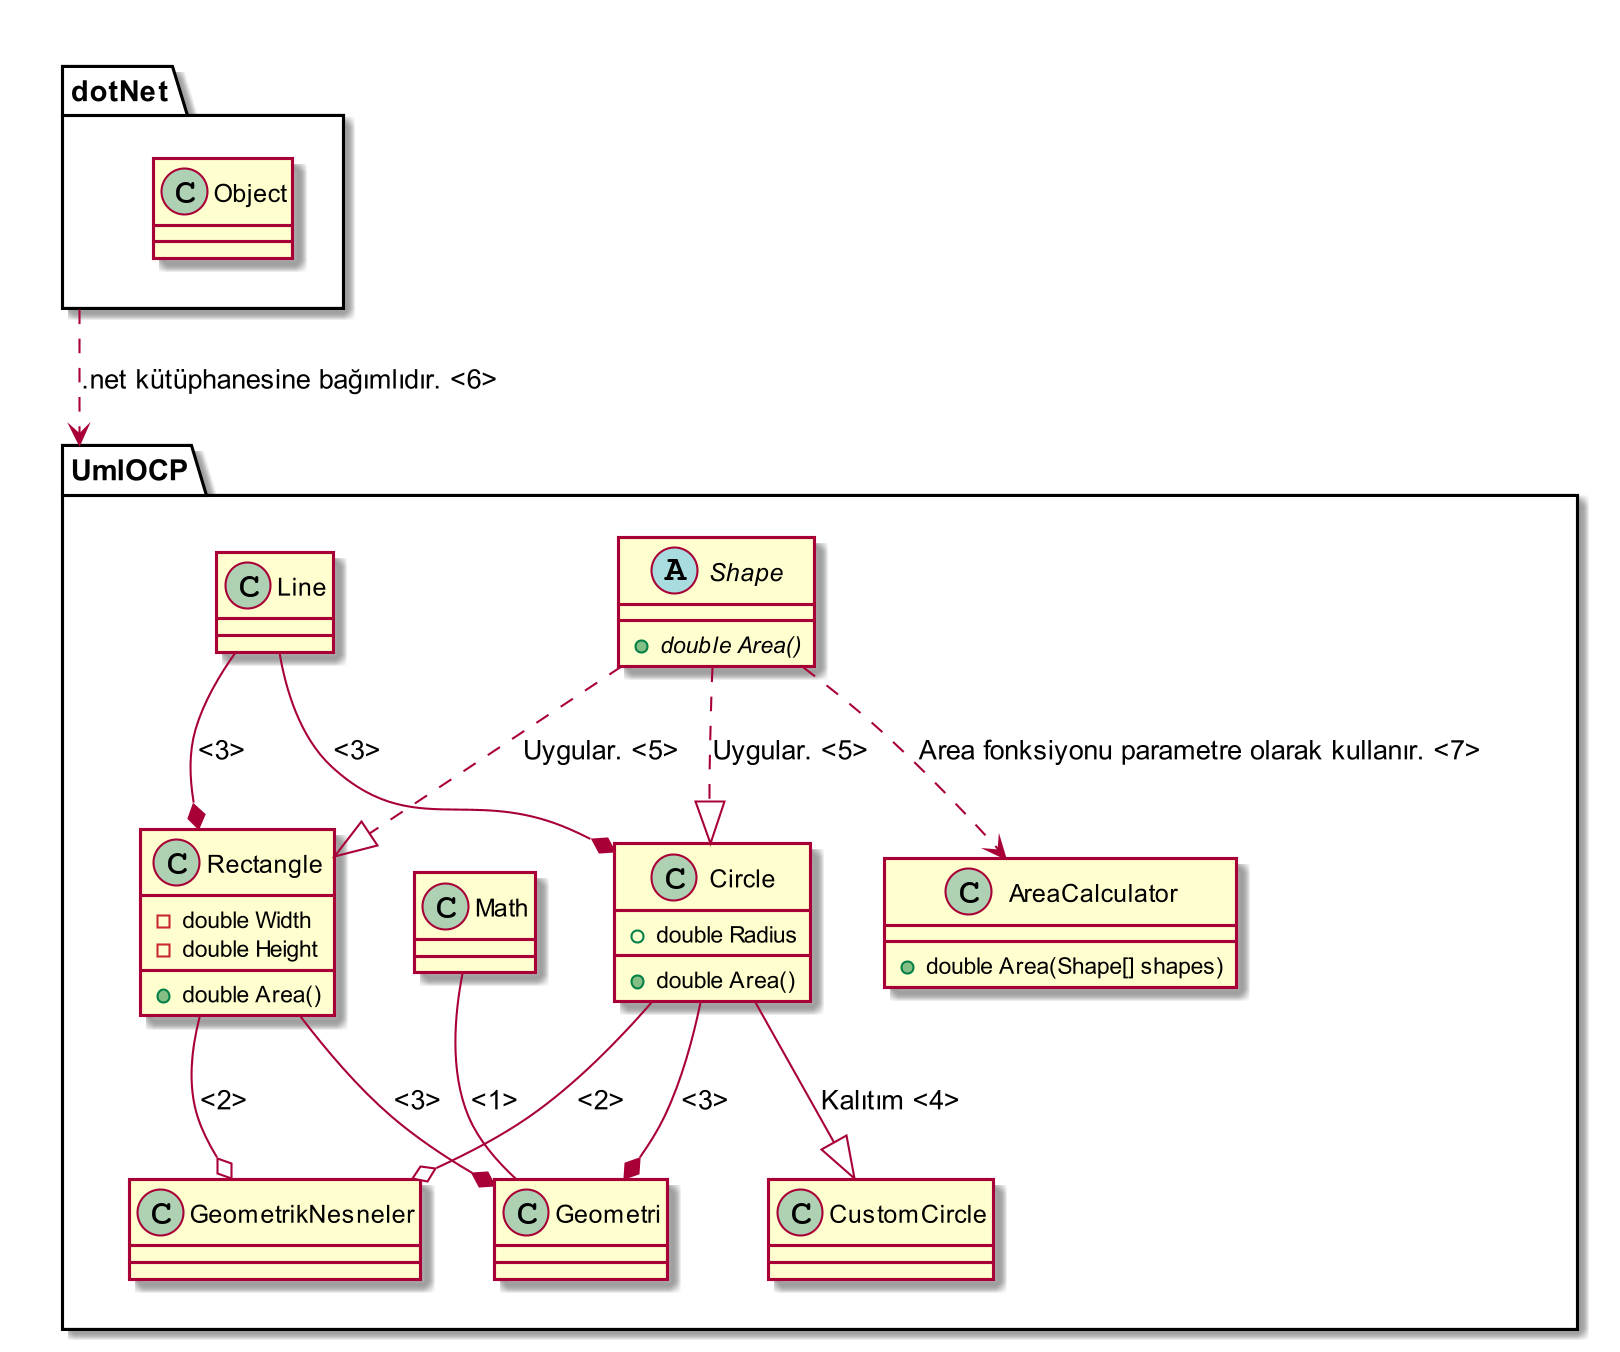

The diagram above was rendered by PlantUML. Its source (embedded in the PNG):
@startuml
skinparam dpi 200


namespace dotNet {
    class Object
}

namespace UmlOCP {

    abstract class Shape {
        + {abstract} double Area()
    }

    class Rectangle {
        - double Width
        - double Height
        + double Area()
    }

    class Circle {
        + double Radius
        + double Area()
    }

    class AreaCalculator {
        + double Area(Shape[] shapes)
    }

    Line  --* Circle : <3>
    Line  --* Rectangle : <3>
    Shape ..|> Circle : Uygular. <5>
    Shape ..|> Rectangle : Uygular. <5>
    Shape ..> AreaCalculator : Area fonksiyonu parametre olarak kullanır. <7>
    Circle --|> CustomCircle : Kalıtım <4>
    Circle --* Geometri : <3>
    Rectangle --* Geometri : <3>
    Circle --o GeometrikNesneler : <2>
    Rectangle --o GeometrikNesneler : <2>
    Math -- Geometri : <1>

}

dotNet ..> UmlOCP : .net kütüphanesine bağımlıdır. <6>

@enduml